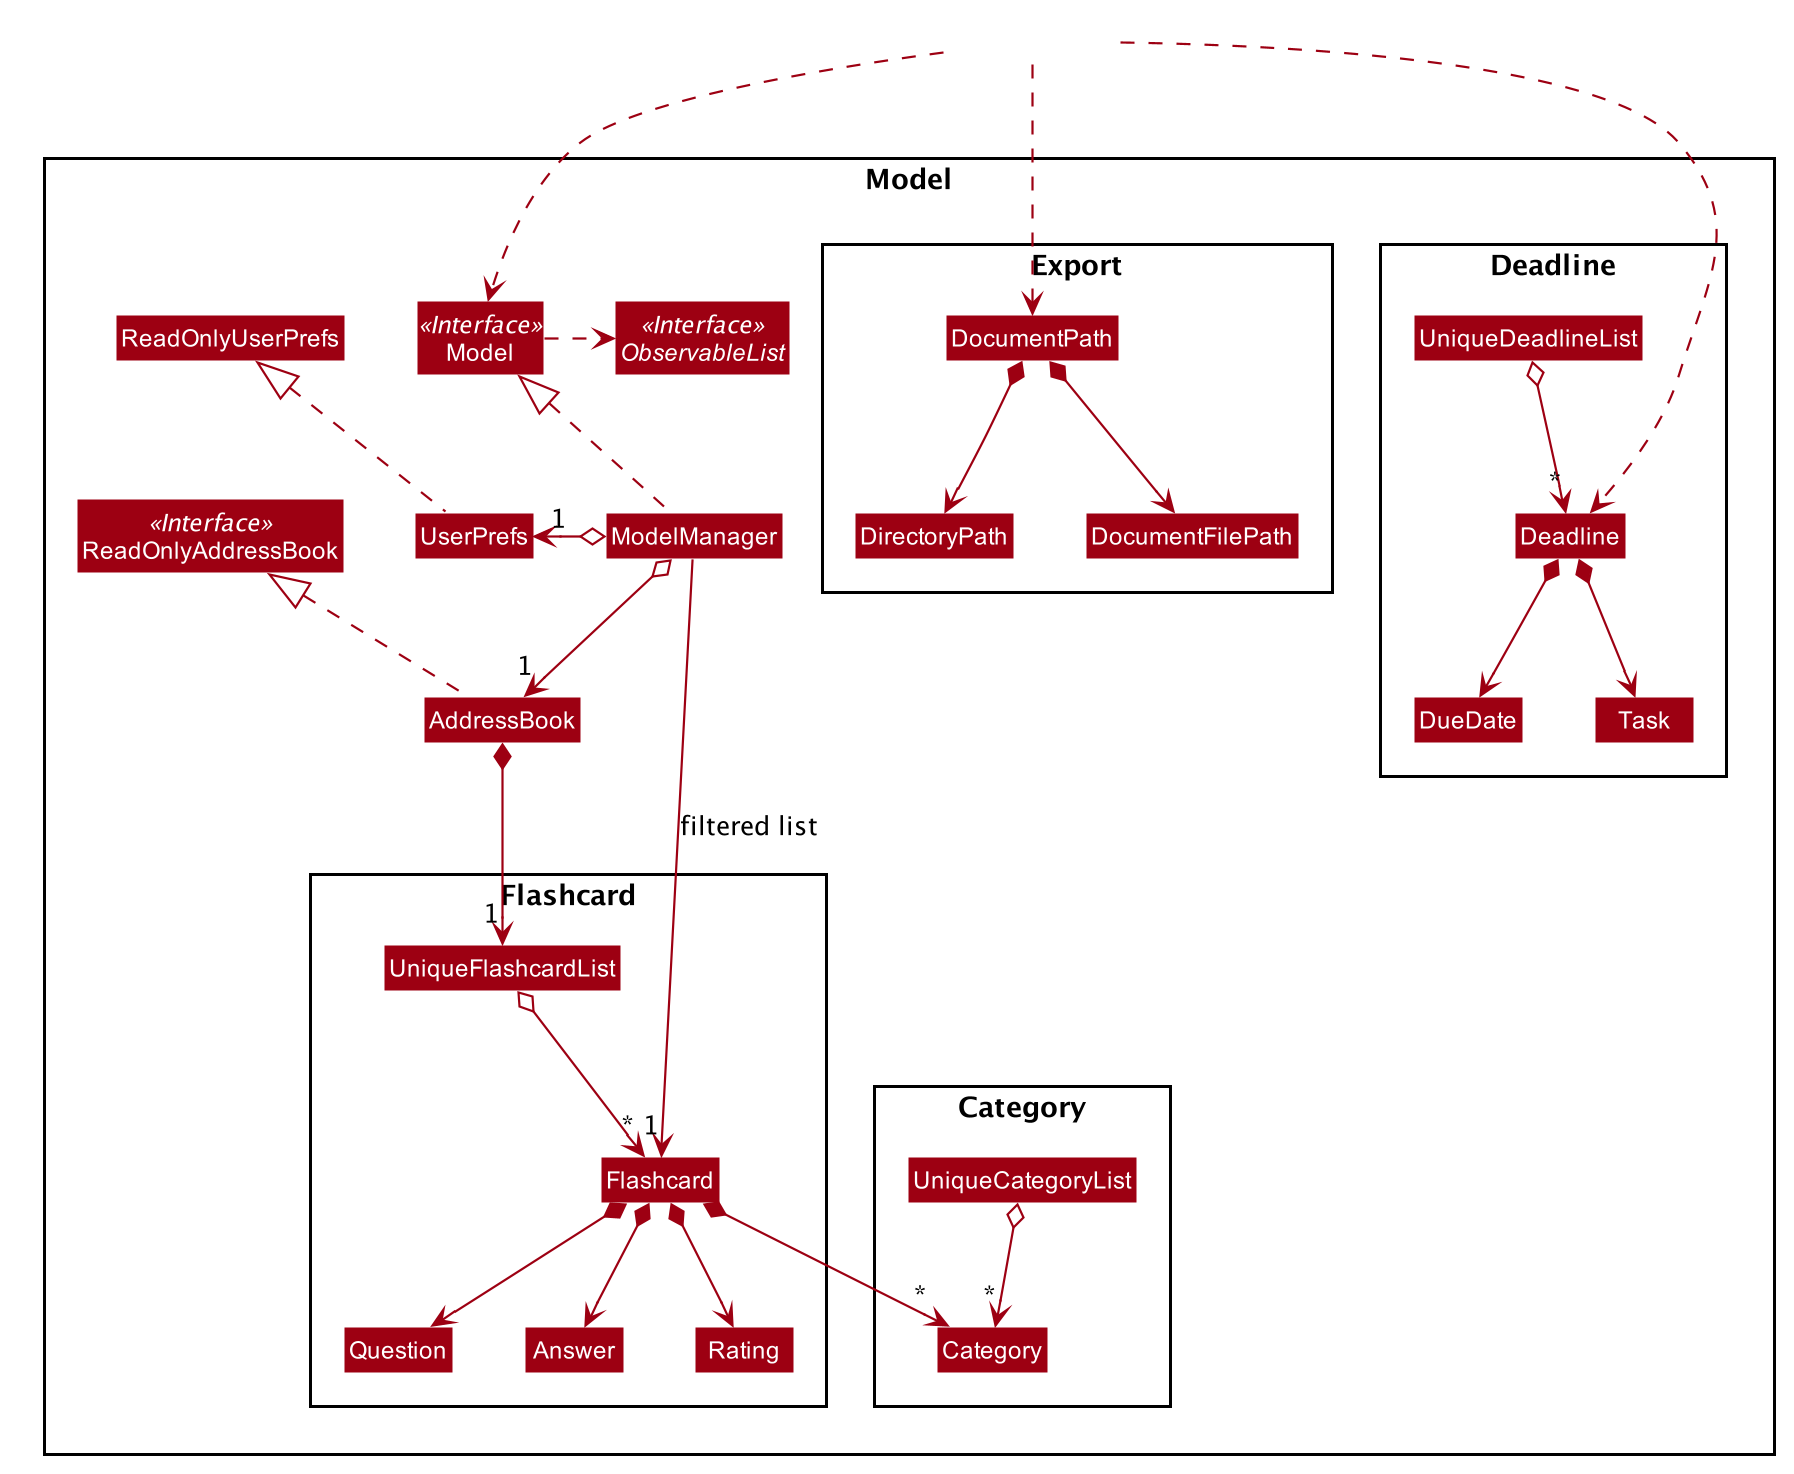

The diagram above was rendered by PlantUML. Its source (embedded in the PNG):
@startuml










skinparam BackgroundColor #FFFFFFF

skinparam Shadowing false

skinparam Class {
    FontColor #FFFFFF
    BorderThickness 1
    BorderColor #FFFFFF
    StereotypeFontColor #FFFFFF
    FontName Arial
}

skinparam Actor {
    BorderColor #000000
    Color #000000
    FontName Arial
}

skinparam Sequence {
    MessageAlign center
    BoxFontSize 15
    BoxPadding 0
    BoxFontColor #FFFFFF
    FontName Arial
}

skinparam Participant {
    FontColor #FFFFFFF
    Padding 20
}

skinparam MinClassWidth 50
skinparam ParticipantPadding 10
skinparam Shadowing false
skinparam DefaultTextAlignment center
skinparam packageStyle Rectangle

hide footbox
hide members
hide circle
skinparam arrowThickness 1.1
skinparam arrowColor #9D0012
skinparam classBackgroundColor #9D0012

Package Model <<Rectangle>>{
Interface ReadOnlyAddressBook <<Interface>>
Interface Model <<Interface>>
Interface ObservableList <<Interface>>
Class AddressBook
Class ReadOnlyAddressBook
Class Model
Class ModelManager
Class UserPrefs
Class ReadOnlyUserPrefs

Package Flashcard {
Class Flashcard
Class Question
Class Answer
Class Rating
Class UniqueFlashcardList
}

Package Category {
Class UniqueCategoryList
Class Category
}
Package Deadline  {
Class Deadline
Class DueDate
Class Task
Class UniqueDeadlineList
}

Package Export {
Class DirectoryPath
Class DocumentFilePath
Class DocumentPath
}

}

Class HiddenOutside #FFFFFF
HiddenOutside ..> Model
HiddenOutside ..> DocumentPath
HiddenOutside ..> Deadline
AddressBook .up.|> ReadOnlyAddressBook

ModelManager .up.|> Model
Model .right.> ObservableList
ModelManager o--> "1" AddressBook
ModelManager o-left-> "1" UserPrefs
UserPrefs .up.|> ReadOnlyUserPrefs

AddressBook *--> "1" UniqueFlashcardList
UniqueFlashcardList o--> "*" Flashcard
Flashcard *--> Question
Flashcard *--> Answer
Flashcard *--> Rating
Flashcard *--> "*" Category

Question -[hidden]right-> Answer
Answer -[hidden]right-> Rating

ModelManager -->"1" Flashcard : filtered list

UniqueCategoryList o--> "*" Category

DocumentPath *--> DocumentFilePath
DocumentPath *--> DirectoryPath

Deadline *--> Task
Deadline*--> DueDate
UniqueDeadlineList o--> "*" Deadline
@enduml